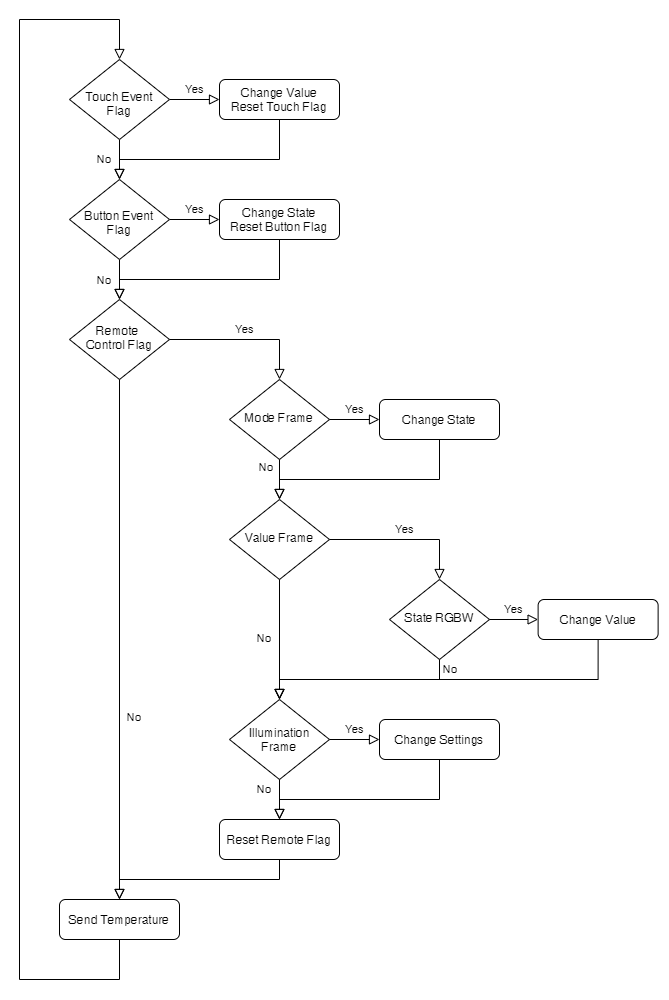

The diagram above was exported from draw.io. Its source (the exported page's mxGraphModel, read from the mxfile embedded in the PNG):
<mxGraphModel dx="1089" dy="810" grid="1" gridSize="10" guides="1" tooltips="1" connect="1" arrows="1" fold="1" page="1" pageScale="1" pageWidth="827" pageHeight="1169" math="0" shadow="0">
  <root>
    <mxCell id="WIyWlLk6GJQsqaUBKTNV-0" />
    <mxCell id="WIyWlLk6GJQsqaUBKTNV-1" parent="WIyWlLk6GJQsqaUBKTNV-0" />
    <mxCell id="WIyWlLk6GJQsqaUBKTNV-4" value="No" style="rounded=0;html=1;jettySize=auto;orthogonalLoop=1;fontSize=11;endArrow=block;endFill=0;endSize=8;strokeWidth=1;shadow=0;labelBackgroundColor=none;edgeStyle=orthogonalEdgeStyle;spacingLeft=-30;" parent="WIyWlLk6GJQsqaUBKTNV-1" source="WIyWlLk6GJQsqaUBKTNV-6" target="WIyWlLk6GJQsqaUBKTNV-10" edge="1">
      <mxGeometry relative="1" as="geometry">
        <mxPoint as="offset" />
      </mxGeometry>
    </mxCell>
    <mxCell id="WIyWlLk6GJQsqaUBKTNV-5" value="Yes" style="edgeStyle=orthogonalEdgeStyle;rounded=0;html=1;jettySize=auto;orthogonalLoop=1;fontSize=11;endArrow=block;endFill=0;endSize=8;strokeWidth=1;shadow=0;labelBackgroundColor=none;" parent="WIyWlLk6GJQsqaUBKTNV-1" source="WIyWlLk6GJQsqaUBKTNV-6" target="WIyWlLk6GJQsqaUBKTNV-7" edge="1">
      <mxGeometry y="10" relative="1" as="geometry">
        <mxPoint as="offset" />
      </mxGeometry>
    </mxCell>
    <mxCell id="WIyWlLk6GJQsqaUBKTNV-6" value="Touch Event Flag" style="rhombus;whiteSpace=wrap;html=1;shadow=0;fontFamily=Helvetica;fontSize=12;align=center;strokeWidth=1;spacing=6;spacingTop=8;" parent="WIyWlLk6GJQsqaUBKTNV-1" vertex="1">
      <mxGeometry x="170" y="160" width="100" height="80" as="geometry" />
    </mxCell>
    <mxCell id="WIyWlLk6GJQsqaUBKTNV-7" value="Change Value&lt;br&gt;Reset Touch Flag" style="rounded=1;whiteSpace=wrap;html=1;fontSize=12;glass=0;strokeWidth=1;shadow=0;" parent="WIyWlLk6GJQsqaUBKTNV-1" vertex="1">
      <mxGeometry x="320" y="180" width="120" height="40" as="geometry" />
    </mxCell>
    <mxCell id="WIyWlLk6GJQsqaUBKTNV-8" value="No" style="rounded=0;html=1;jettySize=auto;orthogonalLoop=1;fontSize=11;endArrow=block;endFill=0;endSize=8;strokeWidth=1;shadow=0;labelBackgroundColor=none;edgeStyle=orthogonalEdgeStyle;verticalAlign=bottom;entryX=0.5;entryY=0;entryDx=0;entryDy=0;spacingLeft=-30;" parent="WIyWlLk6GJQsqaUBKTNV-1" source="WIyWlLk6GJQsqaUBKTNV-10" target="XubqJPpi6QHe-uKFDTJk-0" edge="1">
      <mxGeometry x="0.5" relative="1" as="geometry">
        <mxPoint as="offset" />
        <mxPoint x="220" y="430" as="targetPoint" />
      </mxGeometry>
    </mxCell>
    <mxCell id="WIyWlLk6GJQsqaUBKTNV-9" value="Yes" style="edgeStyle=orthogonalEdgeStyle;rounded=0;html=1;jettySize=auto;orthogonalLoop=1;fontSize=11;endArrow=block;endFill=0;endSize=8;strokeWidth=1;shadow=0;labelBackgroundColor=none;" parent="WIyWlLk6GJQsqaUBKTNV-1" source="WIyWlLk6GJQsqaUBKTNV-10" target="WIyWlLk6GJQsqaUBKTNV-12" edge="1">
      <mxGeometry y="10" relative="1" as="geometry">
        <mxPoint as="offset" />
      </mxGeometry>
    </mxCell>
    <mxCell id="WIyWlLk6GJQsqaUBKTNV-10" value="Button Event Flag" style="rhombus;whiteSpace=wrap;html=1;shadow=0;fontFamily=Helvetica;fontSize=12;align=center;strokeWidth=1;spacing=6;spacingTop=5;verticalAlign=middle;" parent="WIyWlLk6GJQsqaUBKTNV-1" vertex="1">
      <mxGeometry x="170" y="280" width="100" height="80" as="geometry" />
    </mxCell>
    <mxCell id="WIyWlLk6GJQsqaUBKTNV-12" value="Change State&lt;br&gt;Reset Button Flag" style="rounded=1;whiteSpace=wrap;html=1;fontSize=12;glass=0;strokeWidth=1;shadow=0;" parent="WIyWlLk6GJQsqaUBKTNV-1" vertex="1">
      <mxGeometry x="320" y="300" width="120" height="40" as="geometry" />
    </mxCell>
    <mxCell id="XubqJPpi6QHe-uKFDTJk-0" value="Remote &lt;br&gt;Control Flag" style="rhombus;whiteSpace=wrap;html=1;shadow=0;fontFamily=Helvetica;fontSize=12;align=center;strokeWidth=1;spacing=6;spacingTop=-4;" parent="WIyWlLk6GJQsqaUBKTNV-1" vertex="1">
      <mxGeometry x="170" y="400" width="100" height="80" as="geometry" />
    </mxCell>
    <mxCell id="XubqJPpi6QHe-uKFDTJk-1" value="Yes" style="edgeStyle=orthogonalEdgeStyle;rounded=0;html=1;jettySize=auto;orthogonalLoop=1;fontSize=11;endArrow=block;endFill=0;endSize=8;strokeWidth=1;shadow=0;labelBackgroundColor=none;exitX=1;exitY=0.5;exitDx=0;exitDy=0;entryX=0.5;entryY=0;entryDx=0;entryDy=0;" parent="WIyWlLk6GJQsqaUBKTNV-1" source="XubqJPpi6QHe-uKFDTJk-0" target="XubqJPpi6QHe-uKFDTJk-6" edge="1">
      <mxGeometry y="10" relative="1" as="geometry">
        <mxPoint as="offset" />
        <mxPoint x="280" y="330" as="sourcePoint" />
        <mxPoint x="320" y="440" as="targetPoint" />
      </mxGeometry>
    </mxCell>
    <mxCell id="XubqJPpi6QHe-uKFDTJk-3" value="No" style="rounded=0;html=1;jettySize=auto;orthogonalLoop=1;fontSize=11;endArrow=block;endFill=0;endSize=8;strokeWidth=1;shadow=0;labelBackgroundColor=none;edgeStyle=orthogonalEdgeStyle;verticalAlign=bottom;exitX=0.5;exitY=1;exitDx=0;exitDy=0;entryX=0.5;entryY=0;entryDx=0;entryDy=0;entryPerimeter=0;spacingLeft=-10;" parent="WIyWlLk6GJQsqaUBKTNV-1" source="XubqJPpi6QHe-uKFDTJk-0" target="XubqJPpi6QHe-uKFDTJk-4" edge="1">
      <mxGeometry x="0.3333" y="20" relative="1" as="geometry">
        <mxPoint as="offset" />
        <mxPoint x="230" y="370" as="sourcePoint" />
        <mxPoint x="220" y="520" as="targetPoint" />
      </mxGeometry>
    </mxCell>
    <mxCell id="XubqJPpi6QHe-uKFDTJk-4" value="Send Temperature" style="rounded=1;whiteSpace=wrap;html=1;fontSize=12;glass=0;strokeWidth=1;shadow=0;" parent="WIyWlLk6GJQsqaUBKTNV-1" vertex="1">
      <mxGeometry x="160" y="1000" width="120" height="40" as="geometry" />
    </mxCell>
    <mxCell id="XubqJPpi6QHe-uKFDTJk-5" value="" style="rounded=0;html=1;jettySize=auto;orthogonalLoop=1;fontSize=11;endArrow=block;endFill=0;endSize=8;strokeWidth=1;shadow=0;labelBackgroundColor=none;edgeStyle=orthogonalEdgeStyle;verticalAlign=bottom;exitX=0.5;exitY=1;exitDx=0;exitDy=0;entryX=0.5;entryY=0;entryDx=0;entryDy=0;" parent="WIyWlLk6GJQsqaUBKTNV-1" source="XubqJPpi6QHe-uKFDTJk-4" target="WIyWlLk6GJQsqaUBKTNV-6" edge="1">
      <mxGeometry x="0.3333" y="20" relative="1" as="geometry">
        <mxPoint as="offset" />
        <mxPoint x="230" y="490" as="sourcePoint" />
        <mxPoint x="110" y="270" as="targetPoint" />
        <Array as="points">
          <mxPoint x="220" y="1080" />
          <mxPoint x="120" y="1080" />
          <mxPoint x="120" y="120" />
          <mxPoint x="220" y="120" />
        </Array>
      </mxGeometry>
    </mxCell>
    <mxCell id="XubqJPpi6QHe-uKFDTJk-6" value="Mode Frame" style="rhombus;whiteSpace=wrap;html=1;shadow=0;fontFamily=Helvetica;fontSize=12;align=center;strokeWidth=1;spacing=6;spacingTop=-4;" parent="WIyWlLk6GJQsqaUBKTNV-1" vertex="1">
      <mxGeometry x="330" y="480" width="100" height="80" as="geometry" />
    </mxCell>
    <mxCell id="XubqJPpi6QHe-uKFDTJk-7" value="Value Frame" style="rhombus;whiteSpace=wrap;html=1;shadow=0;fontFamily=Helvetica;fontSize=12;align=center;strokeWidth=1;spacing=6;spacingTop=-4;" parent="WIyWlLk6GJQsqaUBKTNV-1" vertex="1">
      <mxGeometry x="330" y="600" width="100" height="80" as="geometry" />
    </mxCell>
    <mxCell id="XubqJPpi6QHe-uKFDTJk-8" value="Illumination Frame" style="rhombus;whiteSpace=wrap;html=1;shadow=0;fontFamily=Helvetica;fontSize=12;align=center;strokeWidth=1;spacing=6;spacingTop=0;" parent="WIyWlLk6GJQsqaUBKTNV-1" vertex="1">
      <mxGeometry x="330" y="800" width="100" height="80" as="geometry" />
    </mxCell>
    <mxCell id="XubqJPpi6QHe-uKFDTJk-11" value="No" style="rounded=0;html=1;jettySize=auto;orthogonalLoop=1;fontSize=11;endArrow=block;endFill=0;endSize=8;strokeWidth=1;shadow=0;labelBackgroundColor=none;edgeStyle=orthogonalEdgeStyle;verticalAlign=bottom;exitX=0.5;exitY=1;exitDx=0;exitDy=0;entryX=0.5;entryY=0;entryDx=0;entryDy=0;spacingLeft=-67;spacing=12;" parent="WIyWlLk6GJQsqaUBKTNV-1" source="XubqJPpi6QHe-uKFDTJk-6" target="XubqJPpi6QHe-uKFDTJk-7" edge="1">
      <mxGeometry x="0.3333" y="20" relative="1" as="geometry">
        <mxPoint as="offset" />
        <mxPoint x="230" y="490" as="sourcePoint" />
        <mxPoint x="230" y="530" as="targetPoint" />
      </mxGeometry>
    </mxCell>
    <mxCell id="XubqJPpi6QHe-uKFDTJk-12" value="No" style="rounded=0;html=1;jettySize=auto;orthogonalLoop=1;fontSize=11;endArrow=block;endFill=0;endSize=8;strokeWidth=1;shadow=0;labelBackgroundColor=none;edgeStyle=orthogonalEdgeStyle;verticalAlign=bottom;exitX=0.5;exitY=1;exitDx=0;exitDy=0;spacingTop=-8;spacing=14;spacingLeft=-30;entryX=0.5;entryY=0;entryDx=0;entryDy=0;" parent="WIyWlLk6GJQsqaUBKTNV-1" source="XubqJPpi6QHe-uKFDTJk-7" target="XubqJPpi6QHe-uKFDTJk-8" edge="1">
      <mxGeometry x="0.3333" relative="1" as="geometry">
        <mxPoint as="offset" />
        <mxPoint x="377.9999999999999" y="680" as="sourcePoint" />
        <mxPoint x="350" y="790" as="targetPoint" />
      </mxGeometry>
    </mxCell>
    <mxCell id="XubqJPpi6QHe-uKFDTJk-13" value="Yes" style="edgeStyle=orthogonalEdgeStyle;rounded=0;html=1;jettySize=auto;orthogonalLoop=1;fontSize=11;endArrow=block;endFill=0;endSize=8;strokeWidth=1;shadow=0;labelBackgroundColor=none;exitX=1;exitY=0.5;exitDx=0;exitDy=0;entryX=0;entryY=0.5;entryDx=0;entryDy=0;" parent="WIyWlLk6GJQsqaUBKTNV-1" source="XubqJPpi6QHe-uKFDTJk-6" target="XubqJPpi6QHe-uKFDTJk-16" edge="1">
      <mxGeometry y="10" relative="1" as="geometry">
        <mxPoint as="offset" />
        <mxPoint x="280" y="329.9999999999999" as="sourcePoint" />
        <mxPoint x="480" y="520" as="targetPoint" />
      </mxGeometry>
    </mxCell>
    <mxCell id="XubqJPpi6QHe-uKFDTJk-14" value="Yes" style="edgeStyle=orthogonalEdgeStyle;rounded=0;html=1;jettySize=auto;orthogonalLoop=1;fontSize=11;endArrow=block;endFill=0;endSize=8;strokeWidth=1;shadow=0;labelBackgroundColor=none;exitX=1;exitY=0.5;exitDx=0;exitDy=0;entryX=0.5;entryY=0;entryDx=0;entryDy=0;" parent="WIyWlLk6GJQsqaUBKTNV-1" source="XubqJPpi6QHe-uKFDTJk-7" target="XubqJPpi6QHe-uKFDTJk-18" edge="1">
      <mxGeometry y="10" relative="1" as="geometry">
        <mxPoint as="offset" />
        <mxPoint x="440" y="530" as="sourcePoint" />
        <mxPoint x="480" y="640" as="targetPoint" />
      </mxGeometry>
    </mxCell>
    <mxCell id="XubqJPpi6QHe-uKFDTJk-15" value="Yes" style="edgeStyle=orthogonalEdgeStyle;rounded=0;html=1;jettySize=auto;orthogonalLoop=1;fontSize=11;endArrow=block;endFill=0;endSize=8;strokeWidth=1;shadow=0;labelBackgroundColor=none;exitX=1;exitY=0.5;exitDx=0;exitDy=0;entryX=0;entryY=0.5;entryDx=0;entryDy=0;" parent="WIyWlLk6GJQsqaUBKTNV-1" source="XubqJPpi6QHe-uKFDTJk-8" target="XubqJPpi6QHe-uKFDTJk-23" edge="1">
      <mxGeometry y="10" relative="1" as="geometry">
        <mxPoint as="offset" />
        <mxPoint x="450" y="540" as="sourcePoint" />
        <mxPoint x="480" y="840" as="targetPoint" />
      </mxGeometry>
    </mxCell>
    <mxCell id="XubqJPpi6QHe-uKFDTJk-16" value="Change State" style="rounded=1;whiteSpace=wrap;html=1;fontSize=12;glass=0;strokeWidth=1;shadow=0;" parent="WIyWlLk6GJQsqaUBKTNV-1" vertex="1">
      <mxGeometry x="480" y="500" width="120" height="40" as="geometry" />
    </mxCell>
    <mxCell id="XubqJPpi6QHe-uKFDTJk-18" value="State RGBW" style="rhombus;whiteSpace=wrap;html=1;shadow=0;fontFamily=Helvetica;fontSize=12;align=center;strokeWidth=1;spacing=6;spacingTop=-4;" parent="WIyWlLk6GJQsqaUBKTNV-1" vertex="1">
      <mxGeometry x="490" y="680" width="100" height="80" as="geometry" />
    </mxCell>
    <mxCell id="XubqJPpi6QHe-uKFDTJk-19" value="No" style="rounded=0;html=1;jettySize=auto;orthogonalLoop=1;fontSize=11;endArrow=block;endFill=0;endSize=8;strokeWidth=1;shadow=0;labelBackgroundColor=none;edgeStyle=orthogonalEdgeStyle;verticalAlign=bottom;exitX=0.5;exitY=1;exitDx=0;exitDy=0;entryX=0.5;entryY=0;entryDx=0;entryDy=0;spacing=13;spacingRight=-22;spacingTop=0;" parent="WIyWlLk6GJQsqaUBKTNV-1" source="XubqJPpi6QHe-uKFDTJk-18" target="XubqJPpi6QHe-uKFDTJk-8" edge="1">
      <mxGeometry x="-0.8" y="-10" relative="1" as="geometry">
        <mxPoint y="20" as="offset" />
        <mxPoint x="390" y="570" as="sourcePoint" />
        <mxPoint x="350" y="780" as="targetPoint" />
        <Array as="points">
          <mxPoint x="540" y="780" />
          <mxPoint x="380" y="780" />
        </Array>
      </mxGeometry>
    </mxCell>
    <mxCell id="XubqJPpi6QHe-uKFDTJk-20" value="Yes" style="edgeStyle=orthogonalEdgeStyle;rounded=0;html=1;jettySize=auto;orthogonalLoop=1;fontSize=11;endArrow=block;endFill=0;endSize=8;strokeWidth=1;shadow=0;labelBackgroundColor=none;exitX=1;exitY=0.5;exitDx=0;exitDy=0;entryX=0;entryY=0.5;entryDx=0;entryDy=0;" parent="WIyWlLk6GJQsqaUBKTNV-1" source="XubqJPpi6QHe-uKFDTJk-18" target="XubqJPpi6QHe-uKFDTJk-21" edge="1">
      <mxGeometry y="10" relative="1" as="geometry">
        <mxPoint as="offset" />
        <mxPoint x="588.62" y="720" as="sourcePoint" />
        <mxPoint x="638.62" y="720" as="targetPoint" />
      </mxGeometry>
    </mxCell>
    <mxCell id="XubqJPpi6QHe-uKFDTJk-21" value="Change Value" style="rounded=1;whiteSpace=wrap;html=1;fontSize=12;glass=0;strokeWidth=1;shadow=0;" parent="WIyWlLk6GJQsqaUBKTNV-1" vertex="1">
      <mxGeometry x="638.62" y="700" width="120" height="40" as="geometry" />
    </mxCell>
    <mxCell id="XubqJPpi6QHe-uKFDTJk-22" value="" style="rounded=0;html=1;jettySize=auto;orthogonalLoop=1;fontSize=11;endArrow=block;endFill=0;endSize=8;strokeWidth=1;shadow=0;labelBackgroundColor=none;edgeStyle=orthogonalEdgeStyle;verticalAlign=bottom;exitX=0.5;exitY=1;exitDx=0;exitDy=0;entryX=0.5;entryY=0;entryDx=0;entryDy=0;spacing=0;spacingRight=0;" parent="WIyWlLk6GJQsqaUBKTNV-1" source="XubqJPpi6QHe-uKFDTJk-21" target="XubqJPpi6QHe-uKFDTJk-8" edge="1">
      <mxGeometry x="0.3333" y="20" relative="1" as="geometry">
        <mxPoint as="offset" />
        <mxPoint x="550" y="770" as="sourcePoint" />
        <mxPoint x="390" y="810" as="targetPoint" />
        <Array as="points">
          <mxPoint x="699" y="780" />
          <mxPoint x="380" y="780" />
        </Array>
      </mxGeometry>
    </mxCell>
    <mxCell id="XubqJPpi6QHe-uKFDTJk-23" value="Change Settings" style="rounded=1;whiteSpace=wrap;html=1;fontSize=12;glass=0;strokeWidth=1;shadow=0;" parent="WIyWlLk6GJQsqaUBKTNV-1" vertex="1">
      <mxGeometry x="480" y="820" width="120" height="40" as="geometry" />
    </mxCell>
    <mxCell id="XubqJPpi6QHe-uKFDTJk-24" value="" style="rounded=0;html=1;jettySize=auto;orthogonalLoop=1;fontSize=11;endArrow=block;endFill=0;endSize=8;strokeWidth=1;shadow=0;labelBackgroundColor=none;edgeStyle=orthogonalEdgeStyle;verticalAlign=bottom;exitX=0.5;exitY=1;exitDx=0;exitDy=0;entryX=0.5;entryY=0;entryDx=0;entryDy=0;" parent="WIyWlLk6GJQsqaUBKTNV-1" source="XubqJPpi6QHe-uKFDTJk-16" target="XubqJPpi6QHe-uKFDTJk-7" edge="1">
      <mxGeometry x="0.3333" y="20" relative="1" as="geometry">
        <mxPoint as="offset" />
        <mxPoint x="390" y="570" as="sourcePoint" />
        <mxPoint x="440" y="590" as="targetPoint" />
        <Array as="points">
          <mxPoint x="540" y="580" />
          <mxPoint x="380" y="580" />
        </Array>
      </mxGeometry>
    </mxCell>
    <mxCell id="XubqJPpi6QHe-uKFDTJk-25" value="" style="rounded=0;html=1;jettySize=auto;orthogonalLoop=1;fontSize=11;endArrow=block;endFill=0;endSize=8;strokeWidth=1;shadow=0;labelBackgroundColor=none;edgeStyle=orthogonalEdgeStyle;verticalAlign=bottom;exitX=0.5;exitY=1;exitDx=0;exitDy=0;entryX=0.5;entryY=0;entryDx=0;entryDy=0;" parent="WIyWlLk6GJQsqaUBKTNV-1" source="XubqJPpi6QHe-uKFDTJk-23" target="XubqJPpi6QHe-uKFDTJk-29" edge="1">
      <mxGeometry x="0.3333" y="20" relative="1" as="geometry">
        <mxPoint as="offset" />
        <mxPoint x="550" y="880" as="sourcePoint" />
        <mxPoint x="389.9999999999999" y="940" as="targetPoint" />
        <Array as="points">
          <mxPoint x="540" y="900" />
          <mxPoint x="380" y="900" />
        </Array>
      </mxGeometry>
    </mxCell>
    <mxCell id="XubqJPpi6QHe-uKFDTJk-26" value="" style="rounded=0;html=1;jettySize=auto;orthogonalLoop=1;fontSize=11;endArrow=block;endFill=0;endSize=8;strokeWidth=1;shadow=0;labelBackgroundColor=none;edgeStyle=orthogonalEdgeStyle;verticalAlign=bottom;exitX=0.5;exitY=1;exitDx=0;exitDy=0;entryX=0.5;entryY=0;entryDx=0;entryDy=0;spacingLeft=-30;spacing=12;" parent="WIyWlLk6GJQsqaUBKTNV-1" source="XubqJPpi6QHe-uKFDTJk-29" target="XubqJPpi6QHe-uKFDTJk-4" edge="1">
      <mxGeometry x="-0.8" y="-10" relative="1" as="geometry">
        <mxPoint y="20" as="offset" />
        <mxPoint x="389.9999999999999" y="570" as="sourcePoint" />
        <mxPoint x="389.9999999999999" y="610" as="targetPoint" />
      </mxGeometry>
    </mxCell>
    <mxCell id="XubqJPpi6QHe-uKFDTJk-27" value="" style="edgeStyle=orthogonalEdgeStyle;rounded=0;html=1;jettySize=auto;orthogonalLoop=1;fontSize=11;endArrow=block;endFill=0;endSize=8;strokeWidth=1;shadow=0;labelBackgroundColor=none;exitX=0.5;exitY=1;exitDx=0;exitDy=0;entryX=0.5;entryY=0;entryDx=0;entryDy=0;" parent="WIyWlLk6GJQsqaUBKTNV-1" source="WIyWlLk6GJQsqaUBKTNV-7" target="WIyWlLk6GJQsqaUBKTNV-10" edge="1">
      <mxGeometry y="10" relative="1" as="geometry">
        <mxPoint as="offset" />
        <mxPoint x="280" y="209.9999999999999" as="sourcePoint" />
        <mxPoint x="330" y="209.9999999999999" as="targetPoint" />
        <Array as="points">
          <mxPoint x="380" y="260" />
          <mxPoint x="220" y="260" />
        </Array>
      </mxGeometry>
    </mxCell>
    <mxCell id="XubqJPpi6QHe-uKFDTJk-28" value="" style="edgeStyle=orthogonalEdgeStyle;rounded=0;html=1;jettySize=auto;orthogonalLoop=1;fontSize=11;endArrow=block;endFill=0;endSize=8;strokeWidth=1;shadow=0;labelBackgroundColor=none;exitX=0.5;exitY=1;exitDx=0;exitDy=0;entryX=0.5;entryY=0;entryDx=0;entryDy=0;" parent="WIyWlLk6GJQsqaUBKTNV-1" source="WIyWlLk6GJQsqaUBKTNV-12" target="XubqJPpi6QHe-uKFDTJk-0" edge="1">
      <mxGeometry y="10" relative="1" as="geometry">
        <mxPoint as="offset" />
        <mxPoint x="290" y="219.9999999999999" as="sourcePoint" />
        <mxPoint x="340" y="219.9999999999999" as="targetPoint" />
        <Array as="points">
          <mxPoint x="380" y="380" />
          <mxPoint x="220" y="380" />
        </Array>
      </mxGeometry>
    </mxCell>
    <mxCell id="XubqJPpi6QHe-uKFDTJk-29" value="Reset Remote Flag" style="rounded=1;whiteSpace=wrap;html=1;fontSize=12;glass=0;strokeWidth=1;shadow=0;" parent="WIyWlLk6GJQsqaUBKTNV-1" vertex="1">
      <mxGeometry x="320" y="920" width="120" height="40" as="geometry" />
    </mxCell>
    <mxCell id="XubqJPpi6QHe-uKFDTJk-30" value="No" style="rounded=0;html=1;jettySize=auto;orthogonalLoop=1;fontSize=11;endArrow=block;endFill=0;endSize=8;strokeWidth=1;shadow=0;labelBackgroundColor=none;edgeStyle=orthogonalEdgeStyle;verticalAlign=bottom;exitX=0.5;exitY=1;exitDx=0;exitDy=0;entryX=0.5;entryY=0;entryDx=0;entryDy=0;spacingLeft=-30;spacing=23;" parent="WIyWlLk6GJQsqaUBKTNV-1" source="XubqJPpi6QHe-uKFDTJk-8" target="XubqJPpi6QHe-uKFDTJk-29" edge="1">
      <mxGeometry x="1" relative="1" as="geometry">
        <mxPoint as="offset" />
        <mxPoint x="380" y="879.9999999999998" as="sourcePoint" />
        <mxPoint x="220" y="1000" as="targetPoint" />
      </mxGeometry>
    </mxCell>
  </root>
</mxGraphModel>